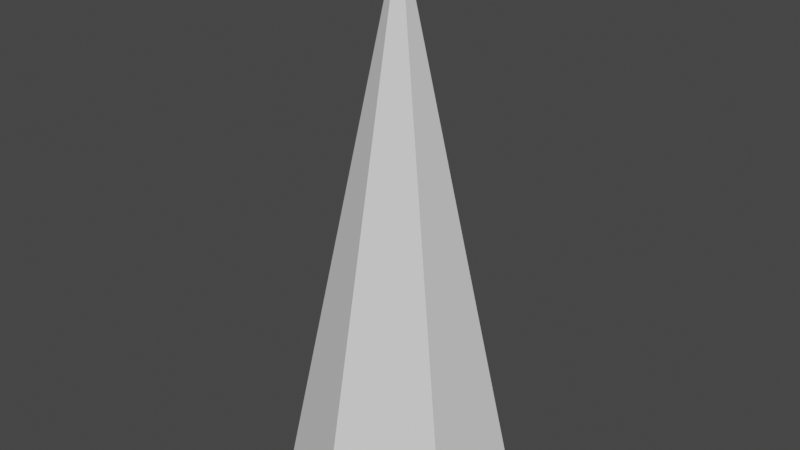 # Source: Spike.blend  (saved by Blender 2.90.8; exported with 4.5.12 LTS)
import bpy
from mathutils import Matrix  # noqa: F401  (used for matrix-valued properties, if any)

bpy.ops.wm.read_factory_settings(use_empty=True)
scene = bpy.context.scene
scene.name = 'Scene'

# ---- collections
col_collection = bpy.data.collections.new('Collection'); scene.collection.children.link(col_collection)

# ---- world
world_world = bpy.data.worlds.new('World'); scene.world = world_world
world_world.use_nodes = True; world_world.node_tree.nodes.clear()
_N = world_world.node_tree.nodes; _L = world_world.node_tree.links
n0 = _N.new('ShaderNodeOutputWorld'); n0.name = 'World Output'; n0.location = (300, 300)
n1 = _N.new('ShaderNodeBackground'); n1.name = 'Background'; n1.location = (10, 300)
n1.inputs[0].default_value = (0.05088, 0.05088, 0.05088, 1.0)
_L.new(n1.outputs[0], n0.inputs[0])
n0.is_active_output = True
world_world.color = (0.05088, 0.05088, 0.05088)
world_world.use_sun_shadow = False
world_world.sun_shadow_jitter_overblur = 0.0

# ---- meshes
me_cone = bpy.data.meshes.new('Cone')
me_cone.from_pydata([(-5.089e-09, 0.6334, -1.0), (0.5486, 0.3167, -1.0), (0.5486, -0.3167, -1.0), (-6.046e-08, -0.6334, -1.0), (-0.5486, -0.3167, -1.0), (-0.5486, 0.3167, -1.0), (0.0, 0.0, 2.095)], [], [(0, 6, 1), (1, 6, 2), (2, 6, 3), (3, 6, 4), (0, 1, 2, 3, 4, 5), (4, 6, 5), (5, 6, 0)])
_uv = me_cone.uv_layers.new(name='UVMap')
_uv.uv.foreach_set('vector', [0.25, 0.49, 0.25, 0.25, 0.4578, 0.37, 0.4578, 0.37, 0.25, 0.25, 0.4578, 0.13, 0.4578, 0.13, 0.25, 0.25, 0.25, 0.01, 0.25, 0.01, 0.25, 0.25, 0.04215, 0.13, 0.75, 0.49, 0.9578, 0.37, 0.9578, 0.13, 0.75, 0.01, 0.5422, 0.13, 0.5422, 0.37, 0.04215, 0.13, 0.25, 0.25, 0.04215, 0.37, 0.04215, 0.37, 0.25, 0.25, 0.25, 0.49])
me_cone.use_remesh_fix_poles = True
me_cone.use_remesh_preserve_attributes = False
me_cone.use_mirror_vertex_groups = False
me_cone.update()

# ---- objects
ob_cone = bpy.data.objects.new('Cone', me_cone)

# ---- transforms, parenting, visibility, modifiers, constraints
ob_cone.location = (0.0, 0.0, 0.0)
ob_cone.lineart.crease_threshold = 0.0

# ---- collection membership
col_collection.objects.link(ob_cone)

# ---- scene / render settings (as saved in the file)
scene.frame_start = 1; scene.frame_end = 250; scene.frame_set(1)
scene.render.engine = 'BLENDER_EEVEE_NEXT'
scene.cycles.use_denoising = False
scene.cycles.samples = 128
scene.cycles.sampling_pattern = 'TABULATED_SOBOL'
scene.cycles.use_adaptive_sampling = False
scene.cycles.use_light_tree = False
scene.view_settings.view_transform = 'Filmic'
bpy.context.view_layer.update()

# ---- added for rendering (the .blend has no active camera and no usable light): camera, sun
cam_auto = bpy.data.cameras.new('AutoCamera')
cam_auto.lens = 50.0
cam_auto.sensor_width = 36.0
cam_auto.clip_end = 1000.0
ob_auto_camera = bpy.data.objects.new('AutoCamera', cam_auto)
scene.collection.objects.link(ob_auto_camera)
ob_auto_camera.location = (3.25611, -3.90734, 3.1522)
ob_auto_camera.rotation_euler = (1.09748, -7.21219e-08, 0.694738)
scene.camera = ob_auto_camera
light_auto_sun = bpy.data.lights.new('AutoSun', 'SUN')
light_auto_sun.energy = 3.0
light_auto_sun.angle = 0.0523599
ob_auto_sun = bpy.data.objects.new('AutoSun', light_auto_sun)
scene.collection.objects.link(ob_auto_sun)
ob_auto_sun.rotation_euler = (0.872665, 0.174533, 0.523599)
bpy.context.view_layer.update()
